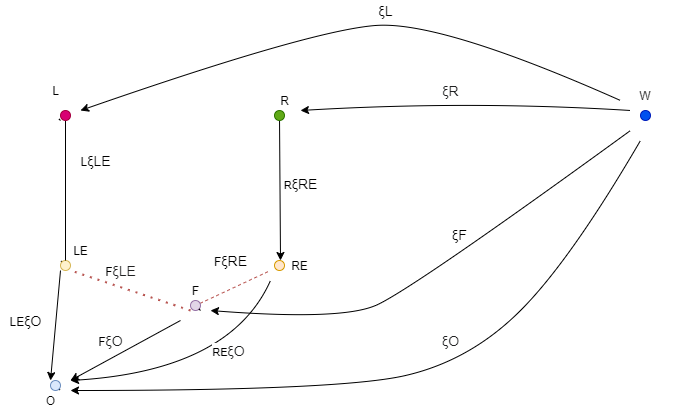

The diagram above was exported from draw.io. Its source (the exported page's mxGraphModel, read from the mxfile embedded in the PNG):
<mxGraphModel dx="1417" dy="783" grid="1" gridSize="10" guides="1" tooltips="1" connect="1" arrows="1" fold="1" page="1" pageScale="1" pageWidth="827" pageHeight="1169" math="0" shadow="0">
  <root>
    <mxCell id="0" />
    <mxCell id="1" parent="0" />
    <mxCell id="h5y-jzS_wwW-iJc2wUXX-2" value="" style="endArrow=none;dashed=1;html=1;dashPattern=1 3;strokeWidth=2;rounded=0;labelBackgroundColor=default;fontColor=default;strokeColor=#b85450;fillColor=#f8cecc;" edge="1" parent="1">
      <mxGeometry width="50" height="50" relative="1" as="geometry">
        <mxPoint x="330" y="410" as="sourcePoint" />
        <mxPoint x="210" y="370" as="targetPoint" />
      </mxGeometry>
    </mxCell>
    <mxCell id="h5y-jzS_wwW-iJc2wUXX-3" value="" style="endArrow=classic;html=1;rounded=0;labelBackgroundColor=default;fontColor=default;strokeColor=default;startArrow=none;" edge="1" parent="1" source="h5y-jzS_wwW-iJc2wUXX-20">
      <mxGeometry width="50" height="50" relative="1" as="geometry">
        <mxPoint x="200" y="220" as="sourcePoint" />
        <mxPoint x="200" y="360" as="targetPoint" />
      </mxGeometry>
    </mxCell>
    <mxCell id="h5y-jzS_wwW-iJc2wUXX-4" value="" style="endArrow=classic;html=1;rounded=0;labelBackgroundColor=default;fontColor=default;strokeColor=default;" edge="1" parent="1">
      <mxGeometry width="50" height="50" relative="1" as="geometry">
        <mxPoint x="200" y="370" as="sourcePoint" />
        <mxPoint x="190" y="480" as="targetPoint" />
      </mxGeometry>
    </mxCell>
    <mxCell id="h5y-jzS_wwW-iJc2wUXX-5" value="" style="endArrow=classic;html=1;rounded=0;labelBackgroundColor=default;fontColor=default;strokeColor=default;startArrow=none;" edge="1" parent="1" source="h5y-jzS_wwW-iJc2wUXX-24">
      <mxGeometry width="50" height="50" relative="1" as="geometry">
        <mxPoint x="330" y="410" as="sourcePoint" />
        <mxPoint x="200" y="490" as="targetPoint" />
      </mxGeometry>
    </mxCell>
    <mxCell id="h5y-jzS_wwW-iJc2wUXX-6" value="" style="endArrow=none;dashed=1;html=1;rounded=0;labelBackgroundColor=default;fontColor=default;strokeColor=#b85450;startArrow=none;fillColor=#f8cecc;" edge="1" parent="1" source="h5y-jzS_wwW-iJc2wUXX-18">
      <mxGeometry width="50" height="50" relative="1" as="geometry">
        <mxPoint x="340" y="410" as="sourcePoint" />
        <mxPoint x="410" y="370" as="targetPoint" />
      </mxGeometry>
    </mxCell>
    <mxCell id="h5y-jzS_wwW-iJc2wUXX-7" value="" style="endArrow=classic;html=1;rounded=0;labelBackgroundColor=default;fontColor=default;strokeColor=default;startArrow=none;" edge="1" parent="1" source="h5y-jzS_wwW-iJc2wUXX-8">
      <mxGeometry width="50" height="50" relative="1" as="geometry">
        <mxPoint x="420" y="220" as="sourcePoint" />
        <mxPoint x="420" y="360" as="targetPoint" />
      </mxGeometry>
    </mxCell>
    <mxCell id="h5y-jzS_wwW-iJc2wUXX-67" value="R&lt;span style=&quot;font-family: sans-serif; font-size: 14px;&quot;&gt;ξRE&lt;/span&gt;" style="edgeLabel;html=1;align=center;verticalAlign=middle;resizable=0;points=[];fontColor=default;labelBackgroundColor=default;" vertex="1" connectable="0" parent="h5y-jzS_wwW-iJc2wUXX-7">
      <mxGeometry x="-0.1149" y="14" relative="1" as="geometry">
        <mxPoint x="6" y="1" as="offset" />
      </mxGeometry>
    </mxCell>
    <mxCell id="h5y-jzS_wwW-iJc2wUXX-8" value="" style="ellipse;whiteSpace=wrap;html=1;aspect=fixed;fontColor=#ffffff;fillColor=#60a917;strokeColor=#2D7600;" vertex="1" parent="1">
      <mxGeometry x="414" y="210" width="10" height="10" as="geometry" />
    </mxCell>
    <mxCell id="h5y-jzS_wwW-iJc2wUXX-9" value="" style="endArrow=none;html=1;rounded=0;labelBackgroundColor=default;fontColor=default;strokeColor=default;" edge="1" parent="1" target="h5y-jzS_wwW-iJc2wUXX-8">
      <mxGeometry width="50" height="50" relative="1" as="geometry">
        <mxPoint x="420" y="220" as="sourcePoint" />
        <mxPoint x="420" y="360" as="targetPoint" />
      </mxGeometry>
    </mxCell>
    <mxCell id="h5y-jzS_wwW-iJc2wUXX-15" value="" style="endArrow=none;html=1;rounded=0;labelBackgroundColor=default;fontColor=default;strokeColor=default;" edge="1" parent="1">
      <mxGeometry width="50" height="50" relative="1" as="geometry">
        <mxPoint x="200" y="220" as="sourcePoint" />
        <mxPoint x="198.53553390593265" y="218.53553390593265" as="targetPoint" />
      </mxGeometry>
    </mxCell>
    <mxCell id="h5y-jzS_wwW-iJc2wUXX-16" value="" style="ellipse;whiteSpace=wrap;html=1;aspect=fixed;fontColor=#ffffff;strokeColor=#001DBC;fillColor=#0050ef;" vertex="1" parent="1">
      <mxGeometry x="780" y="210" width="10" height="10" as="geometry" />
    </mxCell>
    <mxCell id="h5y-jzS_wwW-iJc2wUXX-18" value="" style="ellipse;whiteSpace=wrap;html=1;aspect=fixed;strokeColor=#9673a6;fillColor=#e1d5e7;fontColor=default;" vertex="1" parent="1">
      <mxGeometry x="330" y="400" width="10" height="10" as="geometry" />
    </mxCell>
    <mxCell id="h5y-jzS_wwW-iJc2wUXX-19" value="" style="endArrow=none;dashed=1;html=1;rounded=0;labelBackgroundColor=default;fontColor=default;strokeColor=default;" edge="1" parent="1" target="h5y-jzS_wwW-iJc2wUXX-18">
      <mxGeometry width="50" height="50" relative="1" as="geometry">
        <mxPoint x="340" y="410" as="sourcePoint" />
        <mxPoint x="410" y="370" as="targetPoint" />
      </mxGeometry>
    </mxCell>
    <mxCell id="h5y-jzS_wwW-iJc2wUXX-20" value="" style="ellipse;whiteSpace=wrap;html=1;aspect=fixed;strokeColor=#d6b656;fillColor=#fff2cc;fontColor=default;" vertex="1" parent="1">
      <mxGeometry x="200" y="360" width="10" height="10" as="geometry" />
    </mxCell>
    <mxCell id="h5y-jzS_wwW-iJc2wUXX-23" value="" style="endArrow=none;html=1;rounded=0;labelBackgroundColor=default;fontColor=default;strokeColor=default;startArrow=none;" edge="1" parent="1" source="h5y-jzS_wwW-iJc2wUXX-61" target="h5y-jzS_wwW-iJc2wUXX-20">
      <mxGeometry width="50" height="50" relative="1" as="geometry">
        <mxPoint x="205" y="215" as="sourcePoint" />
        <mxPoint x="200" y="360" as="targetPoint" />
      </mxGeometry>
    </mxCell>
    <mxCell id="h5y-jzS_wwW-iJc2wUXX-24" value="" style="ellipse;whiteSpace=wrap;html=1;aspect=fixed;strokeColor=#6c8ebf;fillColor=#dae8fc;fontColor=default;" vertex="1" parent="1">
      <mxGeometry x="190" y="480" width="10" height="10" as="geometry" />
    </mxCell>
    <mxCell id="h5y-jzS_wwW-iJc2wUXX-26" value="" style="ellipse;whiteSpace=wrap;html=1;aspect=fixed;strokeColor=#d79b00;fillColor=#ffe6cc;fontColor=default;" vertex="1" parent="1">
      <mxGeometry x="414" y="360" width="10" height="10" as="geometry" />
    </mxCell>
    <mxCell id="h5y-jzS_wwW-iJc2wUXX-33" value="" style="endArrow=classic;html=1;rounded=0;labelBackgroundColor=default;fontColor=default;strokeColor=default;" edge="1" parent="1">
      <mxGeometry width="50" height="50" relative="1" as="geometry">
        <mxPoint x="320" y="420" as="sourcePoint" />
        <mxPoint x="210" y="480" as="targetPoint" />
      </mxGeometry>
    </mxCell>
    <mxCell id="h5y-jzS_wwW-iJc2wUXX-36" value="" style="curved=1;endArrow=classic;html=1;rounded=0;labelBackgroundColor=default;fontColor=default;strokeColor=default;" edge="1" parent="1">
      <mxGeometry width="50" height="50" relative="1" as="geometry">
        <mxPoint x="760" y="200" as="sourcePoint" />
        <mxPoint x="220" y="210" as="targetPoint" />
        <Array as="points">
          <mxPoint x="580" y="120" />
          <mxPoint x="450" y="130" />
        </Array>
      </mxGeometry>
    </mxCell>
    <mxCell id="h5y-jzS_wwW-iJc2wUXX-37" value="" style="curved=1;endArrow=classic;html=1;rounded=0;labelBackgroundColor=default;fontColor=default;strokeColor=default;" edge="1" parent="1">
      <mxGeometry width="50" height="50" relative="1" as="geometry">
        <mxPoint x="770" y="210" as="sourcePoint" />
        <mxPoint x="440" y="210" as="targetPoint" />
        <Array as="points">
          <mxPoint x="610" y="200" />
        </Array>
      </mxGeometry>
    </mxCell>
    <mxCell id="h5y-jzS_wwW-iJc2wUXX-38" value="" style="curved=1;endArrow=classic;html=1;rounded=0;labelBackgroundColor=default;fontColor=default;strokeColor=default;" edge="1" parent="1">
      <mxGeometry width="50" height="50" relative="1" as="geometry">
        <mxPoint x="770" y="230" as="sourcePoint" />
        <mxPoint x="350" y="410" as="targetPoint" />
        <Array as="points">
          <mxPoint x="550" y="390" />
          <mxPoint x="480" y="420" />
        </Array>
      </mxGeometry>
    </mxCell>
    <mxCell id="h5y-jzS_wwW-iJc2wUXX-39" value="" style="curved=1;endArrow=classic;html=1;rounded=0;labelBackgroundColor=default;fontColor=default;strokeColor=default;" edge="1" parent="1">
      <mxGeometry width="50" height="50" relative="1" as="geometry">
        <mxPoint x="780" y="240" as="sourcePoint" />
        <mxPoint x="210" y="490" as="targetPoint" />
        <Array as="points">
          <mxPoint x="710" y="360" />
          <mxPoint x="610" y="460" />
          <mxPoint x="480" y="490" />
        </Array>
      </mxGeometry>
    </mxCell>
    <mxCell id="h5y-jzS_wwW-iJc2wUXX-40" value="" style="curved=1;endArrow=classic;html=1;rounded=0;labelBackgroundColor=default;fontColor=default;strokeColor=default;" edge="1" parent="1">
      <mxGeometry width="50" height="50" relative="1" as="geometry">
        <mxPoint x="410" y="380" as="sourcePoint" />
        <mxPoint x="210" y="480" as="targetPoint" />
        <Array as="points">
          <mxPoint x="370" y="470" />
        </Array>
      </mxGeometry>
    </mxCell>
    <mxCell id="h5y-jzS_wwW-iJc2wUXX-66" value="RE&lt;span style=&quot;color: rgb(32 , 33 , 34) ; font-family: sans-serif ; font-size: 14px&quot;&gt;ξO&lt;/span&gt;" style="edgeLabel;html=1;align=center;verticalAlign=middle;resizable=0;points=[];fontColor=default;" vertex="1" connectable="0" parent="h5y-jzS_wwW-iJc2wUXX-40">
      <mxGeometry x="-0.3726" y="-11" relative="1" as="geometry">
        <mxPoint as="offset" />
      </mxGeometry>
    </mxCell>
    <mxCell id="h5y-jzS_wwW-iJc2wUXX-42" value="W" style="text;html=1;strokeColor=none;fillColor=none;align=center;verticalAlign=middle;whiteSpace=wrap;rounded=0;fontColor=default;" vertex="1" parent="1">
      <mxGeometry x="755" y="180" width="60" height="30" as="geometry" />
    </mxCell>
    <mxCell id="h5y-jzS_wwW-iJc2wUXX-43" value="&lt;span style=&quot;font-family: sans-serif; font-size: 14px; background-color: rgb(255, 255, 255);&quot;&gt;ξL&lt;/span&gt;" style="text;html=1;align=center;verticalAlign=middle;resizable=0;points=[];autosize=1;strokeColor=none;fillColor=none;fontColor=default;" vertex="1" parent="1">
      <mxGeometry x="510" y="100" width="30" height="20" as="geometry" />
    </mxCell>
    <mxCell id="h5y-jzS_wwW-iJc2wUXX-45" value="&lt;span style=&quot;color: rgb(32 , 33 , 34) ; font-family: sans-serif ; font-size: 14px ; background-color: rgb(255 , 255 , 255)&quot;&gt;ξR&lt;/span&gt;" style="text;html=1;align=center;verticalAlign=middle;resizable=0;points=[];autosize=1;strokeColor=none;fillColor=none;fontColor=default;" vertex="1" parent="1">
      <mxGeometry x="575" y="180" width="30" height="20" as="geometry" />
    </mxCell>
    <mxCell id="h5y-jzS_wwW-iJc2wUXX-47" value="&lt;span style=&quot;font-family: sans-serif; font-size: 14px; background-color: rgb(255, 255, 255);&quot;&gt;ξF&lt;/span&gt;" style="text;whiteSpace=wrap;html=1;fontColor=default;" vertex="1" parent="1">
      <mxGeometry x="590" y="320" width="30" height="30" as="geometry" />
    </mxCell>
    <mxCell id="h5y-jzS_wwW-iJc2wUXX-48" value="&lt;span style=&quot;color: rgb(32 , 33 , 34) ; font-family: sans-serif ; font-size: 14px ; background-color: rgb(255 , 255 , 255)&quot;&gt;ξO&lt;/span&gt;" style="text;html=1;align=center;verticalAlign=middle;resizable=0;points=[];autosize=1;strokeColor=none;fillColor=none;fontColor=default;" vertex="1" parent="1">
      <mxGeometry x="575" y="430" width="30" height="20" as="geometry" />
    </mxCell>
    <mxCell id="h5y-jzS_wwW-iJc2wUXX-49" value="R" style="text;html=1;align=center;verticalAlign=middle;resizable=0;points=[];autosize=1;strokeColor=none;fillColor=none;fontColor=default;" vertex="1" parent="1">
      <mxGeometry x="414" y="190" width="20" height="20" as="geometry" />
    </mxCell>
    <mxCell id="h5y-jzS_wwW-iJc2wUXX-50" value="L" style="text;html=1;align=center;verticalAlign=middle;resizable=0;points=[];autosize=1;strokeColor=none;fillColor=none;fontColor=default;" vertex="1" parent="1">
      <mxGeometry x="185" y="180" width="20" height="20" as="geometry" />
    </mxCell>
    <mxCell id="h5y-jzS_wwW-iJc2wUXX-53" value="RE" style="text;html=1;align=center;verticalAlign=middle;resizable=0;points=[];autosize=1;strokeColor=none;fillColor=none;fontColor=default;" vertex="1" parent="1">
      <mxGeometry x="424" y="355" width="30" height="20" as="geometry" />
    </mxCell>
    <mxCell id="h5y-jzS_wwW-iJc2wUXX-54" value="F" style="text;html=1;align=center;verticalAlign=middle;resizable=0;points=[];autosize=1;strokeColor=none;fillColor=none;fontColor=default;" vertex="1" parent="1">
      <mxGeometry x="325" y="380" width="20" height="20" as="geometry" />
    </mxCell>
    <mxCell id="h5y-jzS_wwW-iJc2wUXX-55" value="LE" style="text;html=1;align=center;verticalAlign=middle;resizable=0;points=[];autosize=1;strokeColor=none;fillColor=none;fontColor=default;" vertex="1" parent="1">
      <mxGeometry x="205" y="340" width="30" height="20" as="geometry" />
    </mxCell>
    <mxCell id="h5y-jzS_wwW-iJc2wUXX-61" value="" style="ellipse;whiteSpace=wrap;html=1;aspect=fixed;fontColor=#ffffff;strokeColor=#A50040;fillColor=#d80073;" vertex="1" parent="1">
      <mxGeometry x="200" y="210" width="10" height="10" as="geometry" />
    </mxCell>
    <mxCell id="h5y-jzS_wwW-iJc2wUXX-62" value="" style="endArrow=none;html=1;rounded=0;labelBackgroundColor=default;fontColor=default;strokeColor=default;startArrow=none;" edge="1" parent="1" target="h5y-jzS_wwW-iJc2wUXX-61">
      <mxGeometry width="50" height="50" relative="1" as="geometry">
        <mxPoint x="205" y="215" as="sourcePoint" />
        <mxPoint x="205" y="360" as="targetPoint" />
      </mxGeometry>
    </mxCell>
    <mxCell id="h5y-jzS_wwW-iJc2wUXX-63" value="O" style="text;html=1;align=center;verticalAlign=middle;resizable=0;points=[];autosize=1;strokeColor=none;fillColor=none;fontColor=default;" vertex="1" parent="1">
      <mxGeometry x="175" y="490" width="30" height="20" as="geometry" />
    </mxCell>
    <mxCell id="h5y-jzS_wwW-iJc2wUXX-65" value="F&lt;span style=&quot;color: rgb(32 , 33 , 34) ; font-family: sans-serif ; font-size: 14px ; background-color: rgb(255 , 255 , 255)&quot;&gt;ξLE&lt;/span&gt;" style="text;html=1;align=center;verticalAlign=middle;resizable=0;points=[];autosize=1;strokeColor=none;fillColor=none;fontColor=default;" vertex="1" parent="1">
      <mxGeometry x="235" y="360" width="50" height="20" as="geometry" />
    </mxCell>
    <mxCell id="h5y-jzS_wwW-iJc2wUXX-68" value="L&lt;span style=&quot;font-family: sans-serif; font-size: 14px; background-color: rgb(255, 255, 255);&quot;&gt;ξLE&lt;/span&gt;" style="text;html=1;align=center;verticalAlign=middle;resizable=0;points=[];autosize=1;strokeColor=none;fillColor=none;fontColor=default;" vertex="1" parent="1">
      <mxGeometry x="210" y="250" width="50" height="20" as="geometry" />
    </mxCell>
    <mxCell id="h5y-jzS_wwW-iJc2wUXX-69" value="LE&lt;span style=&quot;font-family: sans-serif; font-size: 14px; background-color: rgb(255, 255, 255);&quot;&gt;ξO&lt;/span&gt;" style="text;html=1;align=center;verticalAlign=middle;resizable=0;points=[];autosize=1;strokeColor=none;fillColor=none;fontColor=default;" vertex="1" parent="1">
      <mxGeometry x="140" y="410" width="50" height="20" as="geometry" />
    </mxCell>
    <mxCell id="h5y-jzS_wwW-iJc2wUXX-70" value="F&lt;span style=&quot;color: rgb(32 , 33 , 34) ; font-family: sans-serif ; font-size: 14px ; background-color: rgb(255 , 255 , 255)&quot;&gt;ξO&lt;/span&gt;" style="text;html=1;align=center;verticalAlign=middle;resizable=0;points=[];autosize=1;strokeColor=none;fillColor=none;fontColor=default;" vertex="1" parent="1">
      <mxGeometry x="230" y="430" width="40" height="20" as="geometry" />
    </mxCell>
    <mxCell id="h5y-jzS_wwW-iJc2wUXX-74" value="F&lt;span style=&quot;font-family: sans-serif; font-size: 14px; background-color: rgb(255, 255, 255);&quot;&gt;ξRE&lt;/span&gt;" style="text;html=1;align=center;verticalAlign=middle;resizable=0;points=[];autosize=1;strokeColor=none;fillColor=none;fontColor=default;" vertex="1" parent="1">
      <mxGeometry x="345" y="350" width="50" height="20" as="geometry" />
    </mxCell>
  </root>
</mxGraphModel>